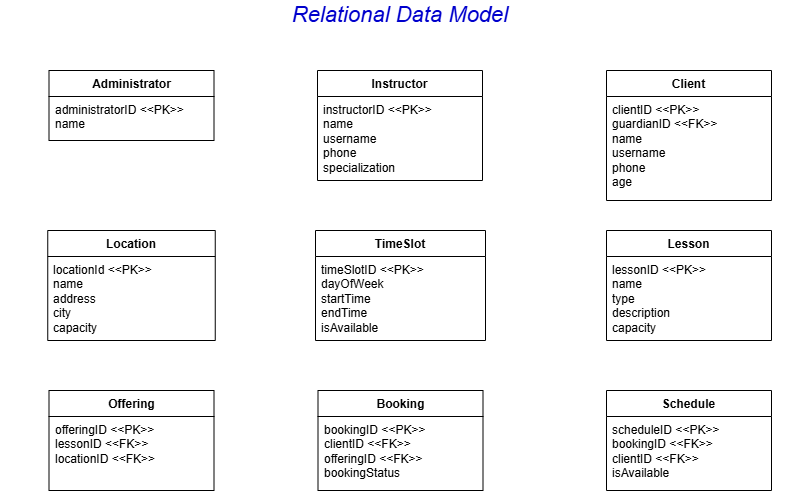

The diagram above was exported from draw.io. Its source (the exported page's mxGraphModel, read from the mxfile embedded in the PNG):
<mxGraphModel dx="1050" dy="1691" grid="1" gridSize="10" guides="1" tooltips="1" connect="1" arrows="1" fold="1" page="1" pageScale="1" pageWidth="827" pageHeight="1169" math="0" shadow="0">
  <root>
    <mxCell id="0" />
    <mxCell id="1" parent="0" />
    <mxCell id="xtt44wdq1k9A5WoiJihP-3" value="&lt;font style=&quot;font-size: 22px;&quot;&gt;Relational Data Model&lt;/font&gt;" style="text;html=1;align=center;verticalAlign=middle;whiteSpace=wrap;rounded=0;fontStyle=2;fontColor=#0000CC;" vertex="1" parent="1">
      <mxGeometry x="14" y="-1150" width="800" height="30" as="geometry" />
    </mxCell>
    <mxCell id="xtt44wdq1k9A5WoiJihP-33" value="Instructor" style="swimlane;fontStyle=1;align=center;verticalAlign=top;childLayout=stackLayout;horizontal=1;startSize=26;horizontalStack=0;resizeParent=1;resizeParentMax=0;resizeLast=0;collapsible=1;marginBottom=0;whiteSpace=wrap;html=1;" vertex="1" parent="1">
      <mxGeometry x="331" y="-1080" width="165" height="110" as="geometry" />
    </mxCell>
    <mxCell id="xtt44wdq1k9A5WoiJihP-34" value="&lt;div&gt;instructorID &amp;lt;&amp;lt;PK&amp;gt;&amp;gt;&lt;/div&gt;name&lt;div&gt;username&lt;br&gt;&lt;div&gt;phone&lt;/div&gt;&lt;div&gt;specialization&lt;/div&gt;&lt;/div&gt;" style="text;strokeColor=none;fillColor=none;align=left;verticalAlign=top;spacingLeft=4;spacingRight=4;overflow=hidden;rotatable=0;points=[[0,0.5],[1,0.5]];portConstraint=eastwest;whiteSpace=wrap;html=1;" vertex="1" parent="xtt44wdq1k9A5WoiJihP-33">
      <mxGeometry y="26" width="165" height="84" as="geometry" />
    </mxCell>
    <mxCell id="xtt44wdq1k9A5WoiJihP-37" value="Client" style="swimlane;fontStyle=1;align=center;verticalAlign=top;childLayout=stackLayout;horizontal=1;startSize=26;horizontalStack=0;resizeParent=1;resizeParentMax=0;resizeLast=0;collapsible=1;marginBottom=0;whiteSpace=wrap;html=1;" vertex="1" parent="1">
      <mxGeometry x="620" y="-1080" width="165" height="130" as="geometry" />
    </mxCell>
    <mxCell id="xtt44wdq1k9A5WoiJihP-38" value="&lt;div&gt;clientID &amp;lt;&amp;lt;PK&amp;gt;&amp;gt;&lt;/div&gt;&lt;div&gt;guardianID &amp;lt;&amp;lt;FK&amp;gt;&amp;gt;&lt;/div&gt;name&lt;div&gt;username&lt;br&gt;&lt;div&gt;phone&lt;/div&gt;&lt;/div&gt;&lt;div&gt;age&lt;/div&gt;" style="text;strokeColor=none;fillColor=none;align=left;verticalAlign=top;spacingLeft=4;spacingRight=4;overflow=hidden;rotatable=0;points=[[0,0.5],[1,0.5]];portConstraint=eastwest;whiteSpace=wrap;html=1;" vertex="1" parent="xtt44wdq1k9A5WoiJihP-37">
      <mxGeometry y="26" width="165" height="104" as="geometry" />
    </mxCell>
    <mxCell id="xtt44wdq1k9A5WoiJihP-50" value="Offering" style="swimlane;fontStyle=1;align=center;verticalAlign=top;childLayout=stackLayout;horizontal=1;startSize=26;horizontalStack=0;resizeParent=1;resizeParentMax=0;resizeLast=0;collapsible=1;marginBottom=0;whiteSpace=wrap;html=1;" vertex="1" parent="1">
      <mxGeometry x="62.5" y="-760" width="165" height="100" as="geometry" />
    </mxCell>
    <mxCell id="xtt44wdq1k9A5WoiJihP-51" value="offeringID &amp;lt;&amp;lt;PK&amp;gt;&amp;gt;&lt;div&gt;lessonID &amp;lt;&amp;lt;FK&amp;gt;&amp;gt;&lt;/div&gt;&lt;div&gt;locationID &amp;lt;&amp;lt;FK&amp;gt;&amp;gt;&lt;/div&gt;" style="text;strokeColor=none;fillColor=none;align=left;verticalAlign=top;spacingLeft=4;spacingRight=4;overflow=hidden;rotatable=0;points=[[0,0.5],[1,0.5]];portConstraint=eastwest;whiteSpace=wrap;html=1;" vertex="1" parent="xtt44wdq1k9A5WoiJihP-50">
      <mxGeometry y="26" width="165" height="74" as="geometry" />
    </mxCell>
    <mxCell id="xtt44wdq1k9A5WoiJihP-54" value="Booking" style="swimlane;fontStyle=1;align=center;verticalAlign=top;childLayout=stackLayout;horizontal=1;startSize=26;horizontalStack=0;resizeParent=1;resizeParentMax=0;resizeLast=0;collapsible=1;marginBottom=0;whiteSpace=wrap;html=1;" vertex="1" parent="1">
      <mxGeometry x="331.5" y="-760" width="165" height="100" as="geometry" />
    </mxCell>
    <mxCell id="xtt44wdq1k9A5WoiJihP-55" value="&lt;div&gt;bookingID &amp;lt;&amp;lt;PK&amp;gt;&amp;gt;&lt;/div&gt;&lt;div&gt;clientID &amp;lt;&amp;lt;FK&amp;gt;&amp;gt;&lt;/div&gt;&lt;div&gt;offeringID &amp;lt;&amp;lt;FK&amp;gt;&amp;gt;&lt;/div&gt;bookingStatus" style="text;strokeColor=none;fillColor=none;align=left;verticalAlign=top;spacingLeft=4;spacingRight=4;overflow=hidden;rotatable=0;points=[[0,0.5],[1,0.5]];portConstraint=eastwest;whiteSpace=wrap;html=1;" vertex="1" parent="xtt44wdq1k9A5WoiJihP-54">
      <mxGeometry y="26" width="165" height="74" as="geometry" />
    </mxCell>
    <mxCell id="xtt44wdq1k9A5WoiJihP-58" value="Administrator" style="swimlane;fontStyle=1;align=center;verticalAlign=top;childLayout=stackLayout;horizontal=1;startSize=26;horizontalStack=0;resizeParent=1;resizeParentMax=0;resizeLast=0;collapsible=1;marginBottom=0;whiteSpace=wrap;html=1;" vertex="1" parent="1">
      <mxGeometry x="62.5" y="-1080" width="165" height="70" as="geometry" />
    </mxCell>
    <mxCell id="xtt44wdq1k9A5WoiJihP-59" value="&lt;div&gt;administratorID &amp;lt;&amp;lt;PK&amp;gt;&amp;gt;&lt;/div&gt;name" style="text;strokeColor=none;fillColor=none;align=left;verticalAlign=top;spacingLeft=4;spacingRight=4;overflow=hidden;rotatable=0;points=[[0,0.5],[1,0.5]];portConstraint=eastwest;whiteSpace=wrap;html=1;" vertex="1" parent="xtt44wdq1k9A5WoiJihP-58">
      <mxGeometry y="26" width="165" height="44" as="geometry" />
    </mxCell>
    <mxCell id="xtt44wdq1k9A5WoiJihP-69" value="Location" style="swimlane;fontStyle=1;align=center;verticalAlign=top;childLayout=stackLayout;horizontal=1;startSize=26;horizontalStack=0;resizeParent=1;resizeParentMax=0;resizeLast=0;collapsible=1;marginBottom=0;whiteSpace=wrap;html=1;" vertex="1" parent="1">
      <mxGeometry x="61.25" y="-920" width="167.5" height="110" as="geometry" />
    </mxCell>
    <mxCell id="xtt44wdq1k9A5WoiJihP-70" value="&lt;div&gt;&lt;div&gt;locationId &amp;lt;&amp;lt;PK&amp;gt;&amp;gt;&lt;/div&gt;&lt;/div&gt;&lt;div&gt;name&lt;/div&gt;&lt;div&gt;address&lt;/div&gt;&lt;div&gt;city&lt;/div&gt;&lt;div&gt;capacity&lt;/div&gt;" style="text;strokeColor=none;fillColor=none;align=left;verticalAlign=top;spacingLeft=4;spacingRight=4;overflow=hidden;rotatable=0;points=[[0,0.5],[1,0.5]];portConstraint=eastwest;whiteSpace=wrap;html=1;" vertex="1" parent="xtt44wdq1k9A5WoiJihP-69">
      <mxGeometry y="26" width="167.5" height="84" as="geometry" />
    </mxCell>
    <mxCell id="xtt44wdq1k9A5WoiJihP-73" value="TimeSlot" style="swimlane;fontStyle=1;align=center;verticalAlign=top;childLayout=stackLayout;horizontal=1;startSize=26;horizontalStack=0;resizeParent=1;resizeParentMax=0;resizeLast=0;collapsible=1;marginBottom=0;whiteSpace=wrap;html=1;" vertex="1" parent="1">
      <mxGeometry x="329" y="-920" width="170" height="110" as="geometry" />
    </mxCell>
    <mxCell id="xtt44wdq1k9A5WoiJihP-74" value="&lt;div&gt;&lt;div&gt;timeSlotID &amp;lt;&amp;lt;PK&amp;gt;&amp;gt;&lt;/div&gt;&lt;div&gt;dayOfWeek&lt;/div&gt;&lt;/div&gt;&lt;div&gt;startTime&lt;/div&gt;&lt;div&gt;endTime&lt;/div&gt;&lt;div&gt;isAvailable&lt;/div&gt;" style="text;strokeColor=none;fillColor=none;align=left;verticalAlign=top;spacingLeft=4;spacingRight=4;overflow=hidden;rotatable=0;points=[[0,0.5],[1,0.5]];portConstraint=eastwest;whiteSpace=wrap;html=1;" vertex="1" parent="xtt44wdq1k9A5WoiJihP-73">
      <mxGeometry y="26" width="170" height="84" as="geometry" />
    </mxCell>
    <mxCell id="xtt44wdq1k9A5WoiJihP-78" value="Schedule" style="swimlane;fontStyle=1;align=center;verticalAlign=top;childLayout=stackLayout;horizontal=1;startSize=26;horizontalStack=0;resizeParent=1;resizeParentMax=0;resizeLast=0;collapsible=1;marginBottom=0;whiteSpace=wrap;html=1;" vertex="1" parent="1">
      <mxGeometry x="620" y="-760" width="165" height="100" as="geometry" />
    </mxCell>
    <mxCell id="xtt44wdq1k9A5WoiJihP-79" value="&lt;div&gt;scheduleID &amp;lt;&amp;lt;PK&amp;gt;&amp;gt;&lt;/div&gt;&lt;div&gt;bookingID &amp;lt;&amp;lt;FK&amp;gt;&amp;gt;&lt;/div&gt;&lt;div&gt;clientID &amp;lt;&amp;lt;FK&amp;gt;&amp;gt;&lt;/div&gt;&lt;div&gt;isAvailable&lt;/div&gt;" style="text;strokeColor=none;fillColor=none;align=left;verticalAlign=top;spacingLeft=4;spacingRight=4;overflow=hidden;rotatable=0;points=[[0,0.5],[1,0.5]];portConstraint=eastwest;whiteSpace=wrap;html=1;" vertex="1" parent="xtt44wdq1k9A5WoiJihP-78">
      <mxGeometry y="26" width="165" height="74" as="geometry" />
    </mxCell>
    <mxCell id="xtt44wdq1k9A5WoiJihP-82" value="Lesson" style="swimlane;fontStyle=1;align=center;verticalAlign=top;childLayout=stackLayout;horizontal=1;startSize=26;horizontalStack=0;resizeParent=1;resizeParentMax=0;resizeLast=0;collapsible=1;marginBottom=0;whiteSpace=wrap;html=1;" vertex="1" parent="1">
      <mxGeometry x="620" y="-920" width="165" height="110" as="geometry" />
    </mxCell>
    <mxCell id="xtt44wdq1k9A5WoiJihP-83" value="lessonID &amp;lt;&amp;lt;PK&amp;gt;&amp;gt;&lt;div&gt;name&lt;/div&gt;&lt;div&gt;type&lt;/div&gt;&lt;div&gt;description&lt;/div&gt;&lt;div&gt;capacity&lt;/div&gt;" style="text;strokeColor=none;fillColor=none;align=left;verticalAlign=top;spacingLeft=4;spacingRight=4;overflow=hidden;rotatable=0;points=[[0,0.5],[1,0.5]];portConstraint=eastwest;whiteSpace=wrap;html=1;" vertex="1" parent="xtt44wdq1k9A5WoiJihP-82">
      <mxGeometry y="26" width="165" height="84" as="geometry" />
    </mxCell>
  </root>
</mxGraphModel>